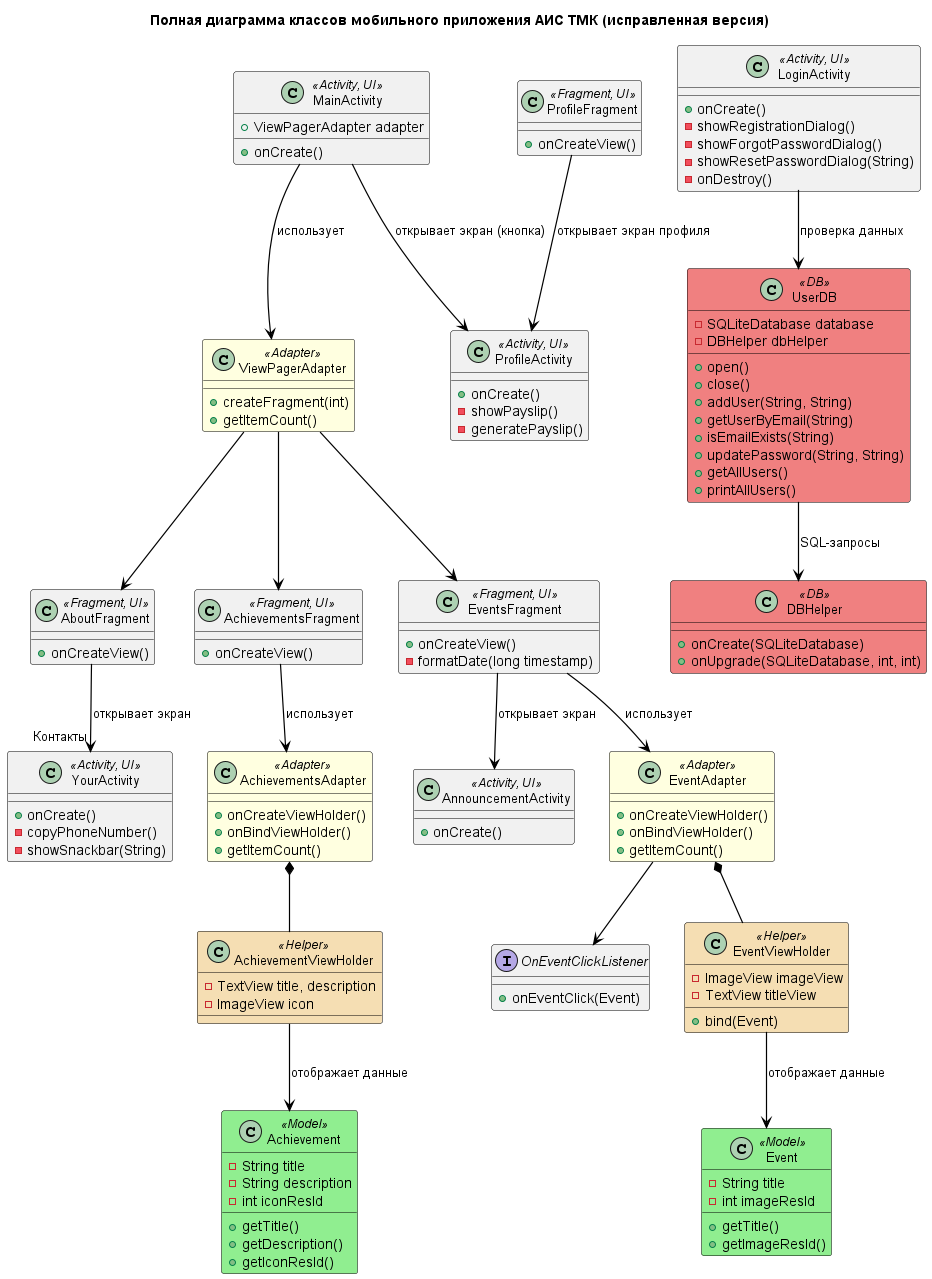

The diagram above was rendered by PlantUML. Its source (embedded in the PNG):
@startuml
title Полная диаграмма классов мобильного приложения АИС ТМК (исправленная версия)

skinparam class {
    FontName "DejaVu Sans"
    FontSize 13
    BorderColor black
    ArrowColor black
    ArrowThickness 1.2
    RoundCorner 12
}

skinparam classBackgroundColor<<UI>> LightBlue
skinparam classBackgroundColor<<Adapter>> LightYellow
skinparam classBackgroundColor<<Model>> LightGreen
skinparam classBackgroundColor<<DB>> LightCoral
skinparam classBackgroundColor<<Helper>> Wheat

' ==== UI: Activities и Fragments ====
class MainActivity <<Activity, UI>> {
    +onCreate()
    +ViewPagerAdapter adapter
}

class AboutFragment <<Fragment, UI>> {
    +onCreateView()
}

class AchievementsFragment <<Fragment, UI>> {
    +onCreateView()
}

class EventsFragment <<Fragment, UI>> {
    +onCreateView()
    -formatDate(long timestamp)
}

class ProfileFragment <<Fragment, UI>> {
    +onCreateView()
}

class ProfileActivity <<Activity, UI>> {
    +onCreate()
    -showPayslip()
    -generatePayslip()
}

class LoginActivity <<Activity, UI>> {
    +onCreate()
    -showRegistrationDialog()
    -showForgotPasswordDialog()
    -showResetPasswordDialog(String)
    -onDestroy()
}

class AnnouncementActivity <<Activity, UI>> {
    +onCreate()
}

class YourActivity <<Activity, UI>> {
    +onCreate()
    -copyPhoneNumber()
    -showSnackbar(String)
}

' ==== Адаптеры ====
class AchievementsAdapter <<Adapter>> {
    +onCreateViewHolder()
    +onBindViewHolder()
    +getItemCount()
}

class AchievementViewHolder <<Helper>> {
    -TextView title, description
    -ImageView icon
}

class EventAdapter <<Adapter>> {
    +onCreateViewHolder()
    +onBindViewHolder()
    +getItemCount()
}

class EventViewHolder <<Helper>> {
    -ImageView imageView
    -TextView titleView
    +bind(Event)
}

interface OnEventClickListener {
    +onEventClick(Event)
}

class ViewPagerAdapter <<Adapter>> {
    +createFragment(int)
    +getItemCount()
}

' ==== Модели данных ====
class Achievement <<Model>> {
    -String title
    -String description
    -int iconResId
    +getTitle()
    +getDescription()
    +getIconResId()
}

class Event <<Model>> {
    -String title
    -int imageResId
    +getTitle()
    +getImageResId()
}

' ==== База данных ====
class UserDB <<DB>> {
    -SQLiteDatabase database
    -DBHelper dbHelper
    +open()
    +close()
    +addUser(String, String)
    +getUserByEmail(String)
    +isEmailExists(String)
    +updatePassword(String, String)
    +getAllUsers()
    +printAllUsers()
}

class DBHelper <<DB>> {
    +onCreate(SQLiteDatabase)
    +onUpgrade(SQLiteDatabase, int, int)
}

' ==== Связи ====
MainActivity --> ViewPagerAdapter : использует
ViewPagerAdapter --> AboutFragment
ViewPagerAdapter --> AchievementsFragment
ViewPagerAdapter --> EventsFragment

EventsFragment --> AnnouncementActivity : открывает экран
EventsFragment --> EventAdapter : использует
EventAdapter *-- EventViewHolder
EventAdapter --> OnEventClickListener
EventViewHolder --> Event : отображает данные

AchievementsFragment --> AchievementsAdapter : использует
AchievementsAdapter *-- AchievementViewHolder
AchievementViewHolder --> Achievement : отображает данные

LoginActivity --> UserDB : проверка данных
UserDB --> DBHelper : SQL-запросы

ProfileFragment --> ProfileActivity : открывает экран профиля
MainActivity --> ProfileActivity : открывает экран (кнопка)

AboutFragment --> YourActivity : открывает экран "Контакты"

@enduml